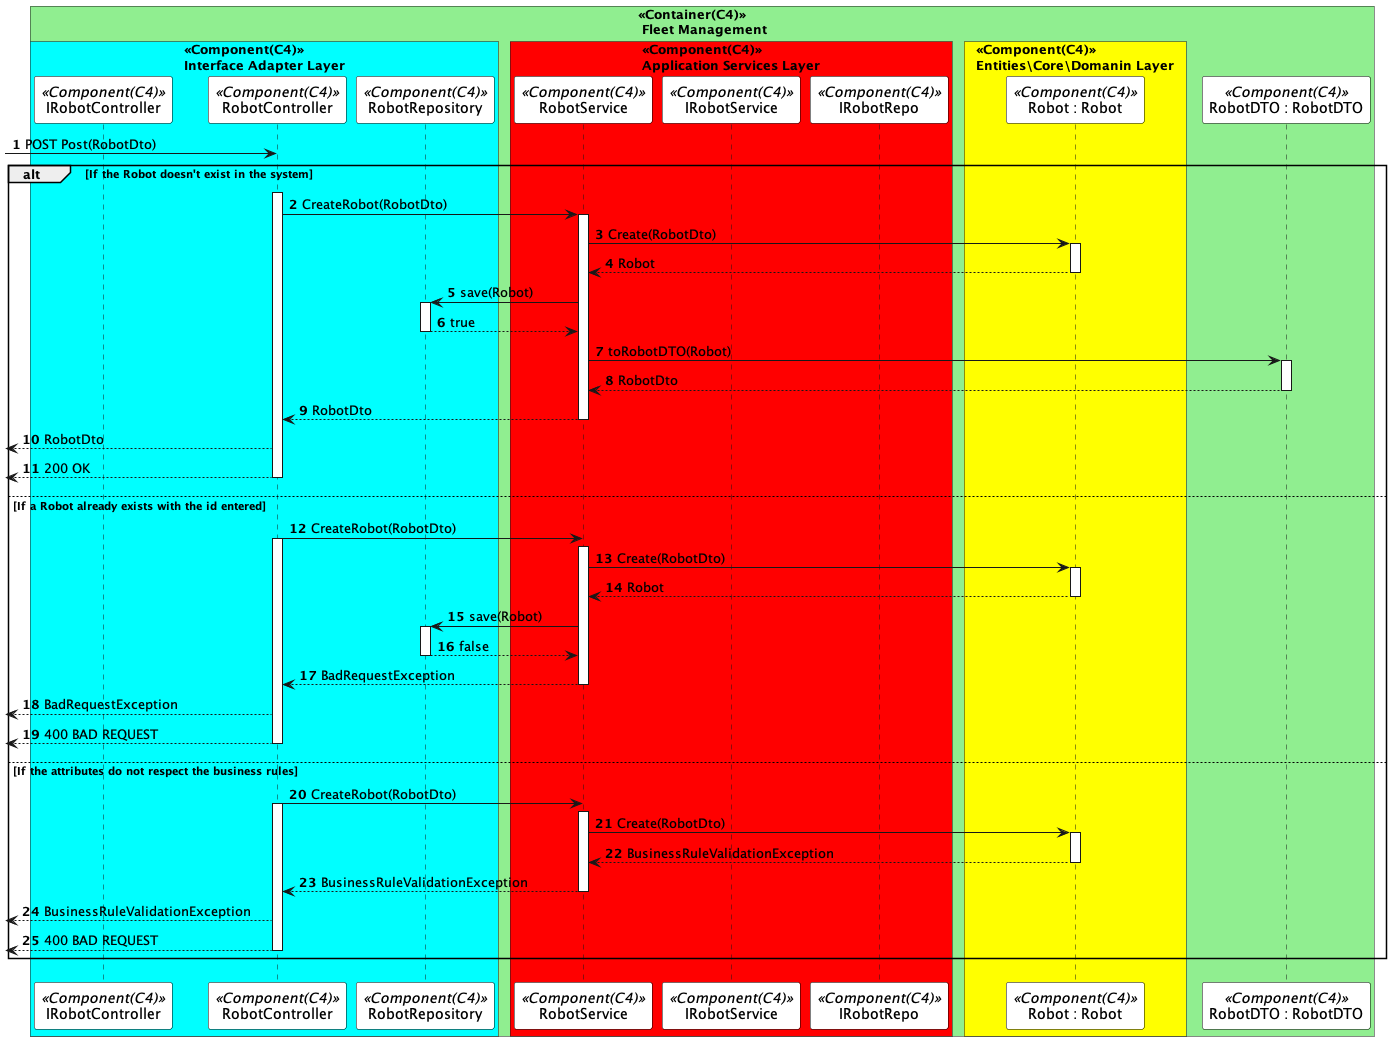

The diagram above was rendered by PlantUML. Its source (embedded in the PNG):
@startuml createRobotSD
autonumber

skinparam sequence {
ParticipantBorderColor black
ParticipantBackgroundColor white
}


!pragma teoz true
box "<<Container(C4)>>\n Fleet Management" #LightGreen

    box "<<Component(C4)>>\nInterface Adapter Layer" #Cyan
        participant IRobotController as  ICTL <<Component(C4)>>
        participant RobotController as  CTL <<Component(C4)>>
        participant RobotRepository as  DR <<Component(C4)>>
    end box
      box "<<Component(C4)>>\nApplication Services Layer" #Red
        participant RobotService as  SV <<Component(C4)>>
        participant IRobotService as  ISV <<Component(C4)>>
        participant IRobotRepo as  IER <<Component(C4)>>
      end box
      box "<<Component(C4)>>\nEntities\Core\Domanin Layer" #Yellow
        participant "Robot : Robot" as  Robot <<Component(C4)>>
      end box
participant "RobotDTO : RobotDTO" as  DTO <<Component(C4)>>

end box


 -> CTL: POST Post(RobotDto)
alt If the Robot doesn't exist in the system
activate CTL
CTL -> SV : CreateRobot(RobotDto)
activate SV

SV -> Robot : Create(RobotDto)
activate Robot
Robot --> SV : Robot
deactivate Robot

SV -> DR : save(Robot)
activate DR
DR --> SV : true
deactivate DR

SV -> DTO : toRobotDTO(Robot)
activate DTO
DTO --> SV : RobotDto
deactivate DTO
SV --> CTL : RobotDto
deactivate SV
 <-- CTL : RobotDto

 <-- CTL: 200 OK
deactivate CTL





else If a Robot already exists with the id entered




CTL -> SV : CreateRobot(RobotDto)
activate CTL
activate SV

SV -> Robot : Create(RobotDto)
activate Robot
Robot --> SV : Robot
deactivate Robot

SV -> DR : save(Robot)
activate DR
DR --> SV : false
deactivate DR
SV --> CTL : BadRequestException
deactivate SV
 <-- CTL : BadRequestException


 <-- CTL: 400 BAD REQUEST
deactivate CTL




else If the attributes do not respect the business rules


CTL -> SV : CreateRobot(RobotDto)
activate CTL
activate SV

SV -> Robot : Create(RobotDto)
activate Robot
Robot --> SV : BusinessRuleValidationException
deactivate Robot

SV --> CTL : BusinessRuleValidationException
deactivate SV
 <-- CTL : BusinessRuleValidationException

 <-- CTL: 400 BAD REQUEST
deactivate CTL


end

@enduml